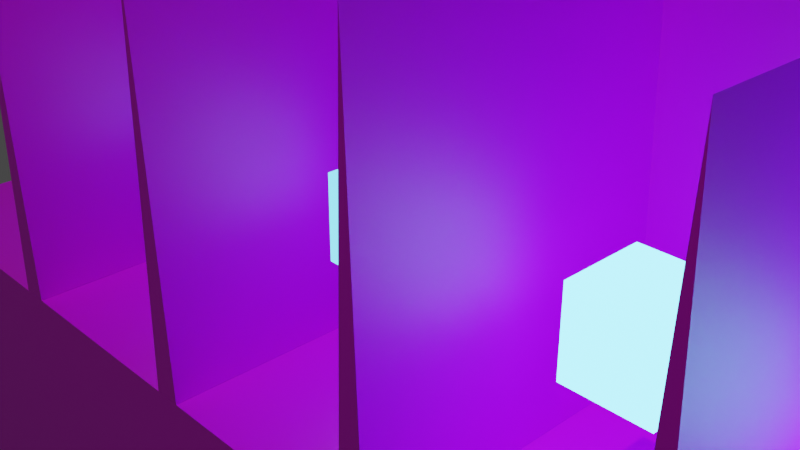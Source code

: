 # Source: EmissiveStrengthTest.blend  (saved by Blender 3.0.42; exported with 4.5.12 LTS)
import bpy
from mathutils import Matrix  # noqa: F401  (used for matrix-valued properties, if any)

bpy.ops.wm.read_factory_settings(use_empty=True)
scene = bpy.context.scene
scene.name = 'Scene'

# ---- collections
col_collection = bpy.data.collections.new('Collection'); scene.collection.children.link(col_collection)

# ---- images (referenced by path relative to the original .blend; pixels are not part of the script)
import os
ASSET_DIR = os.environ.get("B2B_ASSET_DIR", "")  # directory of the original .blend (textures are referenced by path, not embedded)
HERE = os.path.dirname(os.path.abspath(__file__))  # packed textures are extracted next to this script under _unpacked/

def load_image(name, relpath, width, height, colorspace="sRGB"):
    """Load a texture the original file referenced (path relative to the .blend, or extracted next to this script)."""
    p = next((c for c in (os.path.join(HERE, relpath), os.path.join(ASSET_DIR, relpath)) if relpath and os.path.exists(c)), "")
    if p:
        img = bpy.data.images.load(p, check_existing=True)
        img.name = name
    else:  # same state as the original file: an image datablock whose file is absent (Cycles renders it pink)
        img = bpy.data.images.new(name, width, height)
        img.source = "FILE"
        img.filepath = "//" + (relpath or name)
    img.colorspace_settings.name = colorspace
    return img
img_plain_grid = load_image('Plain Grid', 'PlainGrid.png', 1024, 1024, 'sRGB')

# ---- materials (node trees are filled in below, after node groups)
mat_emit4 = bpy.data.materials.new('Emit4')
mat_emit4.alpha_threshold = 0.0
mat_emit4.use_backface_culling = True
mat_emit4.use_transparent_shadow = False
mat_emit4.line_color = (0.0, 0.0, 0.0, 1.0)
mat_flatbackdrop = bpy.data.materials.new('FlatBackdrop')
mat_flatbackdrop.use_backface_culling = True
mat_flatbackdrop.use_transparent_shadow = False
mat_emit2 = bpy.data.materials.new('Emit2')
mat_emit2.alpha_threshold = 0.0
mat_emit2.use_backface_culling = True
mat_emit2.use_transparent_shadow = False
mat_emit2.line_color = (0.0, 0.0, 0.0, 1.0)
mat_emit1 = bpy.data.materials.new('Emit1')
mat_emit1.alpha_threshold = 0.0
mat_emit1.use_backface_culling = True
mat_emit1.use_transparent_shadow = False
mat_emit1.line_color = (0.0, 0.0, 0.0, 1.0)
mat_emit8 = bpy.data.materials.new('Emit8')
mat_emit8.alpha_threshold = 0.0
mat_emit8.use_backface_culling = True
mat_emit8.use_transparent_shadow = False
mat_emit8.line_color = (0.0, 0.0, 0.0, 1.0)
mat_emit16 = bpy.data.materials.new('Emit16')
mat_emit16.alpha_threshold = 0.0
mat_emit16.use_backface_culling = True
mat_emit16.use_transparent_shadow = False
mat_emit16.line_color = (0.0, 0.0, 0.0, 1.0)

# ---- material node trees
mat_emit4.use_nodes = True; mat_emit4.node_tree.nodes.clear()
_N = mat_emit4.node_tree.nodes; _L = mat_emit4.node_tree.links
n0 = _N.new('ShaderNodeOutputMaterial'); n0.name = 'Material Output'; n0.location = (300, 300)
n1 = _N.new('ShaderNodeBsdfPrincipled'); n1.name = 'Principled BSDF'; n1.location = (10, 300)
n1.distribution = 'GGX'
n1.subsurface_method = 'RANDOM_WALK_SKIN'
n1.inputs[0].default_value = (0.0, 0.0, 0.0, 1.0)
n1.inputs[2].default_value = 0.8
n1.inputs[3].default_value = 1.45
n1.inputs[27].default_value = (0.1, 0.5, 0.9, 1.0)
n1.inputs[28].default_value = 4.0
_L.new(n1.outputs[0], n0.inputs[0])
n0.is_active_output = True
mat_flatbackdrop.use_nodes = True; mat_flatbackdrop.node_tree.nodes.clear()
_N = mat_flatbackdrop.node_tree.nodes; _L = mat_flatbackdrop.node_tree.links
n0 = _N.new('ShaderNodeBsdfPrincipled'); n0.name = 'Principled BSDF'; n0.location = (10, 300)
n0.distribution = 'GGX'
n0.subsurface_method = 'BURLEY'
n0.inputs[3].default_value = 1.45
n0.inputs[27].default_value = (0.0, 0.0, 0.0, 1.0)
n0.inputs[28].default_value = 1.0
n1 = _N.new('ShaderNodeOutputMaterial'); n1.name = 'Material Output'; n1.location = (300, 300)
n2 = _N.new('ShaderNodeTexImage'); n2.name = 'Image Texture'; n2.location = (-332, 223)
n2.image = img_plain_grid
_L.new(n0.outputs[0], n1.inputs[0])
_L.new(n2.outputs[0], n0.inputs[0])
n1.is_active_output = True
mat_emit2.use_nodes = True; mat_emit2.node_tree.nodes.clear()
_N = mat_emit2.node_tree.nodes; _L = mat_emit2.node_tree.links
n0 = _N.new('ShaderNodeOutputMaterial'); n0.name = 'Material Output'; n0.location = (300, 300)
n1 = _N.new('ShaderNodeBsdfPrincipled'); n1.name = 'Principled BSDF'; n1.location = (10, 300)
n1.distribution = 'GGX'
n1.subsurface_method = 'RANDOM_WALK_SKIN'
n1.inputs[0].default_value = (0.0, 0.0, 0.0, 1.0)
n1.inputs[2].default_value = 0.8
n1.inputs[3].default_value = 1.45
n1.inputs[27].default_value = (0.1, 0.5, 0.9, 1.0)
n1.inputs[28].default_value = 2.0
_L.new(n1.outputs[0], n0.inputs[0])
n0.is_active_output = True
mat_emit1.use_nodes = True; mat_emit1.node_tree.nodes.clear()
_N = mat_emit1.node_tree.nodes; _L = mat_emit1.node_tree.links
n0 = _N.new('ShaderNodeOutputMaterial'); n0.name = 'Material Output'; n0.location = (300, 300)
n1 = _N.new('ShaderNodeBsdfPrincipled'); n1.name = 'Principled BSDF'; n1.location = (10, 300)
n1.distribution = 'GGX'
n1.subsurface_method = 'RANDOM_WALK_SKIN'
n1.inputs[0].default_value = (0.0, 0.0, 0.0, 1.0)
n1.inputs[2].default_value = 0.8
n1.inputs[3].default_value = 1.45
n1.inputs[27].default_value = (0.1, 0.5, 0.9, 1.0)
n1.inputs[28].default_value = 1.0
_L.new(n1.outputs[0], n0.inputs[0])
n0.is_active_output = True
mat_emit8.use_nodes = True; mat_emit8.node_tree.nodes.clear()
_N = mat_emit8.node_tree.nodes; _L = mat_emit8.node_tree.links
n0 = _N.new('ShaderNodeOutputMaterial'); n0.name = 'Material Output'; n0.location = (300, 300)
n1 = _N.new('ShaderNodeBsdfPrincipled'); n1.name = 'Principled BSDF'; n1.location = (10, 300)
n1.distribution = 'GGX'
n1.subsurface_method = 'RANDOM_WALK_SKIN'
n1.inputs[0].default_value = (0.0, 0.0, 0.0, 1.0)
n1.inputs[2].default_value = 0.8
n1.inputs[3].default_value = 1.45
n1.inputs[27].default_value = (0.1, 0.5, 0.9, 1.0)
n1.inputs[28].default_value = 8.0
_L.new(n1.outputs[0], n0.inputs[0])
n0.is_active_output = True
mat_emit16.use_nodes = True; mat_emit16.node_tree.nodes.clear()
_N = mat_emit16.node_tree.nodes; _L = mat_emit16.node_tree.links
n0 = _N.new('ShaderNodeOutputMaterial'); n0.name = 'Material Output'; n0.location = (300, 300)
n1 = _N.new('ShaderNodeBsdfPrincipled'); n1.name = 'Principled BSDF'; n1.location = (10, 300)
n1.distribution = 'GGX'
n1.subsurface_method = 'RANDOM_WALK_SKIN'
n1.inputs[0].default_value = (0.0, 0.0, 0.0, 1.0)
n1.inputs[2].default_value = 0.8
n1.inputs[3].default_value = 1.45
n1.inputs[27].default_value = (0.1, 0.5, 0.9, 1.0)
n1.inputs[28].default_value = 16.0
_L.new(n1.outputs[0], n0.inputs[0])
n0.is_active_output = True

# ---- world
world_world = bpy.data.worlds.new('World'); scene.world = world_world
world_world.use_nodes = True; world_world.node_tree.nodes.clear()
_N = world_world.node_tree.nodes; _L = world_world.node_tree.links
n0 = _N.new('ShaderNodeOutputWorld'); n0.name = 'World Output'; n0.location = (300, 300)
n1 = _N.new('ShaderNodeBackground'); n1.name = 'Background'; n1.location = (10, 300)
n1.inputs[0].default_value = (0.05088, 0.05088, 0.05088, 1.0)
_L.new(n1.outputs[0], n0.inputs[0])
n0.is_active_output = True
world_world.color = (0.05088, 0.05088, 0.05088)
world_world.use_sun_shadow = False
world_world.sun_shadow_jitter_overblur = 0.0

# ---- cameras
cam_camera = bpy.data.cameras.new('Camera')
cam_camera.clip_end = 100.0
cam_camera.ortho_scale = 7.314

# ---- lights
light_light = bpy.data.lights.new('Light', 'POINT')
light_light.transmission_factor = 0.0
light_light.energy = 5000.0
light_light.shadow_soft_size = 0.1
light_light.shadow_maximum_resolution = 0.006
light_light.use_absolute_resolution = True

# ---- meshes
me_cube = bpy.data.meshes.new('Cube')
me_cube.from_pydata([(0.5, 0.5, 0.5), (0.5, 0.5, -0.5), (0.5, -0.5, 0.5), (0.5, -0.5, -0.5), (-0.5, 0.5, 0.5), (-0.5, 0.5, -0.5), (-0.5, -0.5, 0.5), (-0.5, -0.5, -0.5)], [], [(0, 4, 6, 2), (3, 2, 6, 7), (7, 6, 4, 5), (5, 1, 3, 7), (1, 0, 2, 3), (5, 4, 0, 1)])
me_cube.materials.append(mat_emit4)
me_cube.use_remesh_preserve_volume = False
me_cube.use_remesh_preserve_attributes = False
me_cube.use_mirror_vertex_groups = False
me_cube.update()
me_plane = bpy.data.meshes.new('Plane')
me_plane.from_pydata([(8.0, 0.0, -2.002), (8.001, -3.999, -6.001), (-1.5, 0.0, 2.998), (-1.5, -3.999, 2.998), (-1.674, -3.999, -1.999), (-1.326, -3.999, -1.999), (-1.674, 0.0, -1.999), (-1.326, 0.0, -1.999), (-4.5, 0.0, 2.998), (-4.5, -3.999, 2.998), (-4.674, -3.999, -1.999), (-4.326, -3.999, -1.999), (-4.674, 0.0, -1.999), (-4.326, 0.0, -1.999), (1.5, 0.0, 2.998), (1.5, -3.999, 2.998), (1.326, -3.999, -1.999), (1.674, -3.999, -1.999), (1.326, 0.0, -1.999), (1.674, 0.0, -1.999), (4.5, 0.0, 2.998), (4.5, -3.999, 2.998), (4.326, -3.999, -1.999), (4.674, -3.999, -1.999), (4.326, 0.0, -1.999), (4.674, 0.0, -1.999), (7.999, 0.0, 4.009), (8.0, -3.999, -2.002), (-8.0, -3.999, -6.001), (-8.001, 0.0, -2.002), (-8.003, 0.0, 4.009), (-8.001, -3.999, -2.002)], [], [(3, 5, 7, 2), (3, 4, 5), (2, 7, 6), (6, 4, 3, 2), (9, 11, 13, 8), (9, 10, 11), (8, 13, 12), (12, 10, 9, 8), (15, 17, 19, 14), (15, 16, 17), (14, 19, 18), (18, 16, 15, 14), (21, 23, 25, 20), (21, 22, 23), (20, 25, 24), (24, 22, 21, 20), (29, 0, 26, 30), (29, 31, 27, 0), (31, 28, 1, 27)])
_uv = me_plane.uv_layers.new(name='UVMap')
_uv.uv.foreach_set('vector', [10.52, 4.483, 15.52, 4.483, 15.52, 8.482, 10.52, 8.482, 10.07, 11.48, 9.894, 6.484, 10.24, 6.484, 10.97, 11.48, 10.79, 6.486, 11.14, 6.486, 5.516, 8.482, 5.516, 4.483, 10.52, 4.483, 10.52, 8.482, 10.52, 4.483, 15.52, 4.483, 15.52, 8.482, 10.52, 8.482, 10.07, 11.48, 9.894, 6.484, 10.24, 6.484, 10.97, 11.48, 10.79, 6.486, 11.14, 6.486, 5.516, 8.482, 5.516, 4.483, 10.52, 4.483, 10.52, 8.482, 10.52, 4.483, 15.52, 4.483, 15.52, 8.482, 10.52, 8.482, 10.07, 11.48, 9.894, 6.484, 10.24, 6.484, 10.97, 11.48, 10.79, 6.486, 11.14, 6.486, 5.516, 8.482, 5.516, 4.483, 10.52, 4.483, 10.52, 8.482, 10.52, 4.483, 15.52, 4.483, 15.52, 8.482, 10.52, 8.482, 10.07, 11.48, 9.894, 6.484, 10.24, 6.484, 10.97, 11.48, 10.79, 6.486, 11.14, 6.486, 5.516, 8.482, 5.516, 4.483, 10.52, 4.483, 10.52, 8.482, 2.514, 8.482, 18.52, 8.482, 18.51, 14.49, 2.513, 14.49, 2.514, 8.482, 2.515, 4.483, 18.52, 4.483, 18.52, 8.482, 2.515, 4.483, 2.516, 0.4844, 18.52, 0.4844, 18.52, 4.483])
me_plane.materials.append(mat_flatbackdrop)
me_plane.use_remesh_fix_poles = True
me_plane.use_remesh_preserve_attributes = False
me_plane.use_mirror_vertex_groups = False
me_plane.update()
me_cube_001 = bpy.data.meshes.new('Cube.001')
me_cube_001.from_pydata([(0.5, 0.5, 0.5), (0.5, 0.5, -0.5), (0.5, -0.5, 0.5), (0.5, -0.5, -0.5), (-0.5, 0.5, 0.5), (-0.5, 0.5, -0.5), (-0.5, -0.5, 0.5), (-0.5, -0.5, -0.5)], [], [(0, 4, 6, 2), (3, 2, 6, 7), (7, 6, 4, 5), (5, 1, 3, 7), (1, 0, 2, 3), (5, 4, 0, 1)])
me_cube_001.materials.append(mat_emit2)
me_cube_001.use_remesh_preserve_volume = False
me_cube_001.use_remesh_preserve_attributes = False
me_cube_001.use_mirror_vertex_groups = False
me_cube_001.update()
me_cube_002 = bpy.data.meshes.new('Cube.002')
me_cube_002.from_pydata([(0.5, 0.5, 0.5), (0.5, 0.5, -0.5), (0.5, -0.5, 0.5), (0.5, -0.5, -0.5), (-0.5, 0.5, 0.5), (-0.5, 0.5, -0.5), (-0.5, -0.5, 0.5), (-0.5, -0.5, -0.5)], [], [(0, 4, 6, 2), (3, 2, 6, 7), (7, 6, 4, 5), (5, 1, 3, 7), (1, 0, 2, 3), (5, 4, 0, 1)])
me_cube_002.materials.append(mat_emit1)
me_cube_002.use_remesh_preserve_volume = False
me_cube_002.use_remesh_preserve_attributes = False
me_cube_002.use_mirror_vertex_groups = False
me_cube_002.update()
me_cube_003 = bpy.data.meshes.new('Cube.003')
me_cube_003.from_pydata([(0.5, 0.5, 0.5), (0.5, 0.5, -0.5), (0.5, -0.5, 0.5), (0.5, -0.5, -0.5), (-0.5, 0.5, 0.5), (-0.5, 0.5, -0.5), (-0.5, -0.5, 0.5), (-0.5, -0.5, -0.5)], [], [(0, 4, 6, 2), (3, 2, 6, 7), (7, 6, 4, 5), (5, 1, 3, 7), (1, 0, 2, 3), (5, 4, 0, 1)])
me_cube_003.materials.append(mat_emit8)
me_cube_003.use_remesh_preserve_volume = False
me_cube_003.use_remesh_preserve_attributes = False
me_cube_003.use_mirror_vertex_groups = False
me_cube_003.update()
me_cube_004 = bpy.data.meshes.new('Cube.004')
me_cube_004.from_pydata([(0.5, 0.5, 0.5), (0.5, 0.5, -0.5), (0.5, -0.5, 0.5), (0.5, -0.5, -0.5), (-0.5, 0.5, 0.5), (-0.5, 0.5, -0.5), (-0.5, -0.5, 0.5), (-0.5, -0.5, -0.5)], [], [(0, 4, 6, 2), (3, 2, 6, 7), (7, 6, 4, 5), (5, 1, 3, 7), (1, 0, 2, 3), (5, 4, 0, 1)])
me_cube_004.materials.append(mat_emit16)
me_cube_004.use_remesh_preserve_volume = False
me_cube_004.use_remesh_preserve_attributes = False
me_cube_004.use_mirror_vertex_groups = False
me_cube_004.update()

# ---- objects
ob_cube4 = bpy.data.objects.new('Cube4', me_cube)
ob_light = bpy.data.objects.new('Light', light_light)
ob_camera = bpy.data.objects.new('Camera', cam_camera)
ob_metergrid = bpy.data.objects.new('MeterGrid', me_plane)
ob_cube2 = bpy.data.objects.new('Cube2', me_cube_001)
ob_cube1 = bpy.data.objects.new('Cube1', me_cube_002)
ob_cube8 = bpy.data.objects.new('Cube8', me_cube_003)
ob_cube16 = bpy.data.objects.new('Cube16', me_cube_004)

# ---- transforms, parenting, visibility, modifiers, constraints
ob_cube4.location = (0.0, 0.0, 0.0)
ob_cube4.lock_rotations_4d = False
ob_cube4.empty_display_type = 'ARROWS'
ob_cube4.lineart.crease_threshold = 0.0
ob_light.location = (3.547, -5.597, 23.79)
ob_light.rotation_euler = (0.6503, 0.05522, 1.866)
ob_light.lock_rotations_4d = False
ob_light.empty_display_type = 'ARROWS'
ob_light.color = (0.0, 0.0, 0.0, 0.0)
ob_light.lineart.crease_threshold = 0.0
ob_camera.location = (7.359, -6.926, 4.958)
ob_camera.rotation_euler = (1.109, 0.0, 0.8149)
ob_camera.lock_rotations_4d = False
ob_camera.empty_display_type = 'ARROWS'
ob_camera.color = (0.0, 0.0, 0.0, 0.0)
ob_camera.display_type = 'WIRE'
ob_camera.lineart.crease_threshold = 0.0
ob_metergrid.location = (0.0, 2.0, 0.0)
ob_metergrid.lineart.crease_threshold = 0.0
ob_cube2.location = (-3.0, 0.0, 0.0)
ob_cube2.lock_rotations_4d = False
ob_cube2.empty_display_type = 'ARROWS'
ob_cube2.lineart.crease_threshold = 0.0
ob_cube1.location = (-6.0, 0.0, 0.0)
ob_cube1.lock_rotations_4d = False
ob_cube1.empty_display_type = 'ARROWS'
ob_cube1.lineart.crease_threshold = 0.0
ob_cube8.location = (3.0, 0.0, 0.0)
ob_cube8.lock_rotations_4d = False
ob_cube8.empty_display_type = 'ARROWS'
ob_cube8.lineart.crease_threshold = 0.0
ob_cube16.location = (6.0, 0.0, 0.0)
ob_cube16.lock_rotations_4d = False
ob_cube16.empty_display_type = 'ARROWS'
ob_cube16.lineart.crease_threshold = 0.0

# ---- collection membership
col_collection.objects.link(ob_cube4)
col_collection.objects.link(ob_light)
col_collection.objects.link(ob_camera)
col_collection.objects.link(ob_metergrid)
col_collection.objects.link(ob_cube2)
col_collection.objects.link(ob_cube1)
col_collection.objects.link(ob_cube8)
col_collection.objects.link(ob_cube16)

# ---- scene / render settings (as saved in the file)
scene.camera = ob_camera
scene.frame_start = 1; scene.frame_end = 250; scene.frame_set(1)
scene.render.engine = 'BLENDER_EEVEE_NEXT'
scene.cycles.sampling_pattern = 'TABULATED_SOBOL'
scene.cycles.use_light_tree = False
scene.view_settings.view_transform = 'Filmic'
bpy.context.view_layer.update()
